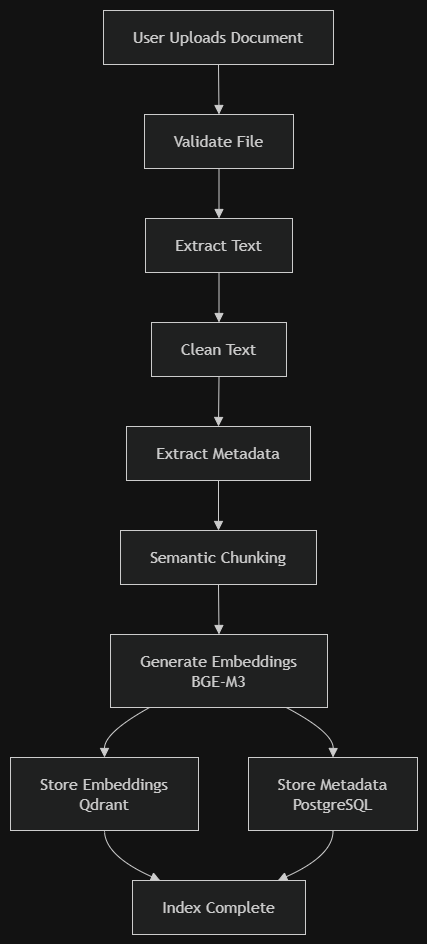

The diagram above was exported from draw.io. Its source (the exported page's mxGraphModel, read from the mxfile embedded in the PNG):
<mxGraphModel dx="1269" dy="562" grid="1" gridSize="10" guides="1" tooltips="1" connect="1" arrows="1" fold="1" page="1" pageScale="1" pageWidth="827" pageHeight="1169" math="0" shadow="0">
  <root>
    <mxCell id="0" />
    <mxCell id="1" parent="0" />
    <UserObject label="" mermaidData="{&#10;  &quot;data&quot;: &quot;flowchart TD\n\n    A[User Uploads Document]\n\n    B[Validate File]\n\n    C[Extract Text]\n\n    D[Clean Text]\n\n    E[Extract Metadata]\n\n    F[Semantic Chunking]\n\n    G[Generate Embeddings&lt;br/&gt;BGE-M3]\n\n    H[Store Embeddings&lt;br/&gt;Qdrant]\n\n    I[Store Metadata&lt;br/&gt;PostgreSQL]\n\n    J[Index Complete]\n\n    A --&gt; B\n    B --&gt; C\n    C --&gt; D\n    D --&gt; E\n    E --&gt; F\n    F --&gt; G\n    G --&gt; H\n    G --&gt; I\n    H --&gt; J\n    I --&gt; J&quot;,&#10;  &quot;config&quot;: null&#10;}" id="CkkU60re3j7khou_chjw-1">
      <mxCell connectable="0" parent="1" style="group;transparentBounds=1;editIcon=1;lockedGroup=0;groupPadding=10;" vertex="1">
        <mxGeometry as="geometry" />
      </mxCell>
    </UserObject>
    <UserObject label="User Uploads Document" mermaidId="n:A" mermaidBaseStyle="html=1;whiteSpace=wrap;strokeWidth=1;fillColor=light-dark(#ECECFF,#1f2020);strokeColor=light-dark(#9370DB,#cccccc);fontColor=light-dark(#333333,#cccccc);fontFamily=Trebuchet MS,Verdana,Arial,sans-serif;fontSize=16;" mermaidBaseValue="User Uploads Document" id="CkkU60re3j7khou_chjw-2">
      <mxCell parent="CkkU60re3j7khou_chjw-1" style="html=1;whiteSpace=wrap;strokeWidth=1;fillColor=light-dark(#ECECFF,#1f2020);strokeColor=light-dark(#9370DB,#cccccc);fontColor=light-dark(#333333,#cccccc);fontFamily=Trebuchet MS,Verdana,Arial,sans-serif;fontSize=16;" vertex="1">
        <mxGeometry height="54" width="230" x="123" y="30" as="geometry" />
      </mxCell>
    </UserObject>
    <UserObject label="Validate File" mermaidId="n:B" mermaidBaseStyle="html=1;whiteSpace=wrap;strokeWidth=1;fillColor=light-dark(#ECECFF,#1f2020);strokeColor=light-dark(#9370DB,#cccccc);fontColor=light-dark(#333333,#cccccc);fontFamily=Trebuchet MS,Verdana,Arial,sans-serif;fontSize=16;" mermaidBaseValue="Validate File" id="CkkU60re3j7khou_chjw-3">
      <mxCell parent="CkkU60re3j7khou_chjw-1" style="html=1;whiteSpace=wrap;strokeWidth=1;fillColor=light-dark(#ECECFF,#1f2020);strokeColor=light-dark(#9370DB,#cccccc);fontColor=light-dark(#333333,#cccccc);fontFamily=Trebuchet MS,Verdana,Arial,sans-serif;fontSize=16;" vertex="1">
        <mxGeometry height="54" width="149" x="164" y="134" as="geometry" />
      </mxCell>
    </UserObject>
    <UserObject label="Extract Text" mermaidId="n:C" mermaidBaseStyle="html=1;whiteSpace=wrap;strokeWidth=1;fillColor=light-dark(#ECECFF,#1f2020);strokeColor=light-dark(#9370DB,#cccccc);fontColor=light-dark(#333333,#cccccc);fontFamily=Trebuchet MS,Verdana,Arial,sans-serif;fontSize=16;" mermaidBaseValue="Extract Text" id="CkkU60re3j7khou_chjw-4">
      <mxCell parent="CkkU60re3j7khou_chjw-1" style="html=1;whiteSpace=wrap;strokeWidth=1;fillColor=light-dark(#ECECFF,#1f2020);strokeColor=light-dark(#9370DB,#cccccc);fontColor=light-dark(#333333,#cccccc);fontFamily=Trebuchet MS,Verdana,Arial,sans-serif;fontSize=16;" vertex="1">
        <mxGeometry height="54" width="147" x="165" y="238" as="geometry" />
      </mxCell>
    </UserObject>
    <UserObject label="Clean Text" mermaidId="n:D" mermaidBaseStyle="html=1;whiteSpace=wrap;strokeWidth=1;fillColor=light-dark(#ECECFF,#1f2020);strokeColor=light-dark(#9370DB,#cccccc);fontColor=light-dark(#333333,#cccccc);fontFamily=Trebuchet MS,Verdana,Arial,sans-serif;fontSize=16;" mermaidBaseValue="Clean Text" id="CkkU60re3j7khou_chjw-5">
      <mxCell parent="CkkU60re3j7khou_chjw-1" style="html=1;whiteSpace=wrap;strokeWidth=1;fillColor=light-dark(#ECECFF,#1f2020);strokeColor=light-dark(#9370DB,#cccccc);fontColor=light-dark(#333333,#cccccc);fontFamily=Trebuchet MS,Verdana,Arial,sans-serif;fontSize=16;" vertex="1">
        <mxGeometry height="54" width="135" x="171" y="342" as="geometry" />
      </mxCell>
    </UserObject>
    <UserObject label="Extract Metadata" mermaidId="n:E" mermaidBaseStyle="html=1;whiteSpace=wrap;strokeWidth=1;fillColor=light-dark(#ECECFF,#1f2020);strokeColor=light-dark(#9370DB,#cccccc);fontColor=light-dark(#333333,#cccccc);fontFamily=Trebuchet MS,Verdana,Arial,sans-serif;fontSize=16;" mermaidBaseValue="Extract Metadata" id="CkkU60re3j7khou_chjw-6">
      <mxCell parent="CkkU60re3j7khou_chjw-1" style="html=1;whiteSpace=wrap;strokeWidth=1;fillColor=light-dark(#ECECFF,#1f2020);strokeColor=light-dark(#9370DB,#cccccc);fontColor=light-dark(#333333,#cccccc);fontFamily=Trebuchet MS,Verdana,Arial,sans-serif;fontSize=16;" vertex="1">
        <mxGeometry height="54" width="184" x="146" y="446" as="geometry" />
      </mxCell>
    </UserObject>
    <UserObject label="Semantic Chunking" mermaidId="n:F" mermaidBaseStyle="html=1;whiteSpace=wrap;strokeWidth=1;fillColor=light-dark(#ECECFF,#1f2020);strokeColor=light-dark(#9370DB,#cccccc);fontColor=light-dark(#333333,#cccccc);fontFamily=Trebuchet MS,Verdana,Arial,sans-serif;fontSize=16;" mermaidBaseValue="Semantic Chunking" id="CkkU60re3j7khou_chjw-7">
      <mxCell parent="CkkU60re3j7khou_chjw-1" style="html=1;whiteSpace=wrap;strokeWidth=1;fillColor=light-dark(#ECECFF,#1f2020);strokeColor=light-dark(#9370DB,#cccccc);fontColor=light-dark(#333333,#cccccc);fontFamily=Trebuchet MS,Verdana,Arial,sans-serif;fontSize=16;" vertex="1">
        <mxGeometry height="54" width="196" x="140" y="550" as="geometry" />
      </mxCell>
    </UserObject>
    <UserObject label="Generate Embeddings&#10;BGE-M3" mermaidId="n:G" mermaidBaseStyle="html=1;whiteSpace=wrap;strokeWidth=1;fillColor=light-dark(#ECECFF,#1f2020);strokeColor=light-dark(#9370DB,#cccccc);fontColor=light-dark(#333333,#cccccc);fontFamily=Trebuchet MS,Verdana,Arial,sans-serif;fontSize=16;" mermaidBaseValue="Generate Embeddings&#10;BGE-M3" id="CkkU60re3j7khou_chjw-8">
      <mxCell parent="CkkU60re3j7khou_chjw-1" style="html=1;whiteSpace=wrap;strokeWidth=1;fillColor=light-dark(#ECECFF,#1f2020);strokeColor=light-dark(#9370DB,#cccccc);fontColor=light-dark(#333333,#cccccc);fontFamily=Trebuchet MS,Verdana,Arial,sans-serif;fontSize=16;" vertex="1">
        <mxGeometry height="73" width="217" x="130" y="654" as="geometry" />
      </mxCell>
    </UserObject>
    <UserObject label="Store Embeddings&#10;Qdrant" mermaidId="n:H" mermaidBaseStyle="html=1;whiteSpace=wrap;strokeWidth=1;fillColor=light-dark(#ECECFF,#1f2020);strokeColor=light-dark(#9370DB,#cccccc);fontColor=light-dark(#333333,#cccccc);fontFamily=Trebuchet MS,Verdana,Arial,sans-serif;fontSize=16;" mermaidBaseValue="Store Embeddings&#10;Qdrant" id="CkkU60re3j7khou_chjw-9">
      <mxCell parent="CkkU60re3j7khou_chjw-1" style="html=1;whiteSpace=wrap;strokeWidth=1;fillColor=light-dark(#ECECFF,#1f2020);strokeColor=light-dark(#9370DB,#cccccc);fontColor=light-dark(#333333,#cccccc);fontFamily=Trebuchet MS,Verdana,Arial,sans-serif;fontSize=16;" vertex="1">
        <mxGeometry height="73" width="188" x="30" y="777" as="geometry" />
      </mxCell>
    </UserObject>
    <UserObject label="Store Metadata&#10;PostgreSQL" mermaidId="n:I" mermaidBaseStyle="html=1;whiteSpace=wrap;strokeWidth=1;fillColor=light-dark(#ECECFF,#1f2020);strokeColor=light-dark(#9370DB,#cccccc);fontColor=light-dark(#333333,#cccccc);fontFamily=Trebuchet MS,Verdana,Arial,sans-serif;fontSize=16;" mermaidBaseValue="Store Metadata&#10;PostgreSQL" id="CkkU60re3j7khou_chjw-10">
      <mxCell parent="CkkU60re3j7khou_chjw-1" style="html=1;whiteSpace=wrap;strokeWidth=1;fillColor=light-dark(#ECECFF,#1f2020);strokeColor=light-dark(#9370DB,#cccccc);fontColor=light-dark(#333333,#cccccc);fontFamily=Trebuchet MS,Verdana,Arial,sans-serif;fontSize=16;" vertex="1">
        <mxGeometry height="73" width="169" x="268" y="777" as="geometry" />
      </mxCell>
    </UserObject>
    <UserObject label="Index Complete" mermaidId="n:J" mermaidBaseStyle="html=1;whiteSpace=wrap;strokeWidth=1;fillColor=light-dark(#ECECFF,#1f2020);strokeColor=light-dark(#9370DB,#cccccc);fontColor=light-dark(#333333,#cccccc);fontFamily=Trebuchet MS,Verdana,Arial,sans-serif;fontSize=16;" mermaidBaseValue="Index Complete" id="CkkU60re3j7khou_chjw-11">
      <mxCell parent="CkkU60re3j7khou_chjw-1" style="html=1;whiteSpace=wrap;strokeWidth=1;fillColor=light-dark(#ECECFF,#1f2020);strokeColor=light-dark(#9370DB,#cccccc);fontColor=light-dark(#333333,#cccccc);fontFamily=Trebuchet MS,Verdana,Arial,sans-serif;fontSize=16;" vertex="1">
        <mxGeometry height="54" width="173" x="152" y="900" as="geometry" />
      </mxCell>
    </UserObject>
    <UserObject label="" mermaidId="e:A-&gt;B#0" mermaidBaseStyle="curved=1;startArrow=none;endArrow=block;endSize=7;strokeColor=light-dark(#333333,#cccccc);exitX=0.5;exitY=1;entryX=0.5;entryY=0;" mermaidBaseValue="" id="CkkU60re3j7khou_chjw-12">
      <mxCell edge="1" parent="CkkU60re3j7khou_chjw-1" source="CkkU60re3j7khou_chjw-2" style="curved=1;startArrow=none;endArrow=block;endSize=7;strokeColor=light-dark(#333333,#cccccc);exitX=0.5;exitY=1;entryX=0.5;entryY=0;rounded=0;" target="CkkU60re3j7khou_chjw-3">
        <mxGeometry relative="1" as="geometry">
          <Array as="points" />
        </mxGeometry>
      </mxCell>
    </UserObject>
    <UserObject label="" mermaidId="e:B-&gt;C#0" mermaidBaseStyle="curved=1;startArrow=none;endArrow=block;endSize=7;strokeColor=light-dark(#333333,#cccccc);exitX=0.5;exitY=1;entryX=0.5;entryY=0;" mermaidBaseValue="" id="CkkU60re3j7khou_chjw-13">
      <mxCell edge="1" parent="CkkU60re3j7khou_chjw-1" source="CkkU60re3j7khou_chjw-3" style="curved=1;startArrow=none;endArrow=block;endSize=7;strokeColor=light-dark(#333333,#cccccc);exitX=0.5;exitY=1;entryX=0.5;entryY=0;rounded=0;" target="CkkU60re3j7khou_chjw-4">
        <mxGeometry relative="1" as="geometry">
          <Array as="points" />
        </mxGeometry>
      </mxCell>
    </UserObject>
    <UserObject label="" mermaidId="e:C-&gt;D#0" mermaidBaseStyle="curved=1;startArrow=none;endArrow=block;endSize=7;strokeColor=light-dark(#333333,#cccccc);exitX=0.5;exitY=1;entryX=0.5;entryY=0;" mermaidBaseValue="" id="CkkU60re3j7khou_chjw-14">
      <mxCell edge="1" parent="CkkU60re3j7khou_chjw-1" source="CkkU60re3j7khou_chjw-4" style="curved=1;startArrow=none;endArrow=block;endSize=7;strokeColor=light-dark(#333333,#cccccc);exitX=0.5;exitY=1;entryX=0.5;entryY=0;rounded=0;" target="CkkU60re3j7khou_chjw-5">
        <mxGeometry relative="1" as="geometry">
          <Array as="points" />
        </mxGeometry>
      </mxCell>
    </UserObject>
    <UserObject label="" mermaidId="e:D-&gt;E#0" mermaidBaseStyle="curved=1;startArrow=none;endArrow=block;endSize=7;strokeColor=light-dark(#333333,#cccccc);exitX=0.5;exitY=1;entryX=0.5;entryY=0;" mermaidBaseValue="" id="CkkU60re3j7khou_chjw-15">
      <mxCell edge="1" parent="CkkU60re3j7khou_chjw-1" source="CkkU60re3j7khou_chjw-5" style="curved=1;startArrow=none;endArrow=block;endSize=7;strokeColor=light-dark(#333333,#cccccc);exitX=0.5;exitY=1;entryX=0.5;entryY=0;rounded=0;" target="CkkU60re3j7khou_chjw-6">
        <mxGeometry relative="1" as="geometry">
          <Array as="points" />
        </mxGeometry>
      </mxCell>
    </UserObject>
    <UserObject label="" mermaidId="e:E-&gt;F#0" mermaidBaseStyle="curved=1;startArrow=none;endArrow=block;endSize=7;strokeColor=light-dark(#333333,#cccccc);exitX=0.5;exitY=1;entryX=0.5;entryY=0;" mermaidBaseValue="" id="CkkU60re3j7khou_chjw-16">
      <mxCell edge="1" parent="CkkU60re3j7khou_chjw-1" source="CkkU60re3j7khou_chjw-6" style="curved=1;startArrow=none;endArrow=block;endSize=7;strokeColor=light-dark(#333333,#cccccc);exitX=0.5;exitY=1;entryX=0.5;entryY=0;rounded=0;" target="CkkU60re3j7khou_chjw-7">
        <mxGeometry relative="1" as="geometry">
          <Array as="points" />
        </mxGeometry>
      </mxCell>
    </UserObject>
    <UserObject label="" mermaidId="e:F-&gt;G#0" mermaidBaseStyle="curved=1;startArrow=none;endArrow=block;endSize=7;strokeColor=light-dark(#333333,#cccccc);exitX=0.5;exitY=1;entryX=0.5;entryY=0;" mermaidBaseValue="" id="CkkU60re3j7khou_chjw-17">
      <mxCell edge="1" parent="CkkU60re3j7khou_chjw-1" source="CkkU60re3j7khou_chjw-7" style="curved=1;startArrow=none;endArrow=block;endSize=7;strokeColor=light-dark(#333333,#cccccc);exitX=0.5;exitY=1;entryX=0.5;entryY=0;rounded=0;" target="CkkU60re3j7khou_chjw-8">
        <mxGeometry relative="1" as="geometry">
          <Array as="points" />
        </mxGeometry>
      </mxCell>
    </UserObject>
    <UserObject label="" mermaidId="e:G-&gt;H#0" mermaidBaseStyle="curved=1;startArrow=none;endArrow=block;endSize=7;strokeColor=light-dark(#333333,#cccccc);exitX=0.18;exitY=1;entryX=0.5;entryY=0;" mermaidBaseValue="" id="CkkU60re3j7khou_chjw-18">
      <mxCell edge="1" parent="CkkU60re3j7khou_chjw-1" source="CkkU60re3j7khou_chjw-8" style="curved=1;startArrow=none;endArrow=block;endSize=7;strokeColor=light-dark(#333333,#cccccc);exitX=0.18;exitY=1;entryX=0.5;entryY=0;rounded=0;" target="CkkU60re3j7khou_chjw-9">
        <mxGeometry relative="1" as="geometry">
          <Array as="points">
            <mxPoint x="124" y="752" />
          </Array>
        </mxGeometry>
      </mxCell>
    </UserObject>
    <UserObject label="" mermaidId="e:G-&gt;I#0" mermaidBaseStyle="curved=1;startArrow=none;endArrow=block;endSize=7;strokeColor=light-dark(#333333,#cccccc);exitX=0.81;exitY=1;entryX=0.5;entryY=0;" mermaidBaseValue="" id="CkkU60re3j7khou_chjw-19">
      <mxCell edge="1" parent="CkkU60re3j7khou_chjw-1" source="CkkU60re3j7khou_chjw-8" style="curved=1;startArrow=none;endArrow=block;endSize=7;strokeColor=light-dark(#333333,#cccccc);exitX=0.81;exitY=1;entryX=0.5;entryY=0;rounded=0;" target="CkkU60re3j7khou_chjw-10">
        <mxGeometry relative="1" as="geometry">
          <Array as="points">
            <mxPoint x="353" y="752" />
          </Array>
        </mxGeometry>
      </mxCell>
    </UserObject>
    <UserObject label="" mermaidId="e:H-&gt;J#0" mermaidBaseStyle="curved=1;startArrow=none;endArrow=block;endSize=7;strokeColor=light-dark(#333333,#cccccc);exitX=0.5;exitY=1;entryX=0.16;entryY=0;" mermaidBaseValue="" id="CkkU60re3j7khou_chjw-20">
      <mxCell edge="1" parent="CkkU60re3j7khou_chjw-1" source="CkkU60re3j7khou_chjw-9" style="curved=1;startArrow=none;endArrow=block;endSize=7;strokeColor=light-dark(#333333,#cccccc);exitX=0.5;exitY=1;entryX=0.16;entryY=0;rounded=0;" target="CkkU60re3j7khou_chjw-11">
        <mxGeometry relative="1" as="geometry">
          <Array as="points">
            <mxPoint x="124" y="875" />
          </Array>
        </mxGeometry>
      </mxCell>
    </UserObject>
    <UserObject label="" mermaidId="e:I-&gt;J#0" mermaidBaseStyle="curved=1;startArrow=none;endArrow=block;endSize=7;strokeColor=light-dark(#333333,#cccccc);exitX=0.5;exitY=1;entryX=0.84;entryY=0;" mermaidBaseValue="" id="CkkU60re3j7khou_chjw-21">
      <mxCell edge="1" parent="CkkU60re3j7khou_chjw-1" source="CkkU60re3j7khou_chjw-10" style="curved=1;startArrow=none;endArrow=block;endSize=7;strokeColor=light-dark(#333333,#cccccc);exitX=0.5;exitY=1;entryX=0.84;entryY=0;rounded=0;" target="CkkU60re3j7khou_chjw-11">
        <mxGeometry relative="1" as="geometry">
          <Array as="points">
            <mxPoint x="353" y="875" />
          </Array>
        </mxGeometry>
      </mxCell>
    </UserObject>
  </root>
</mxGraphModel>